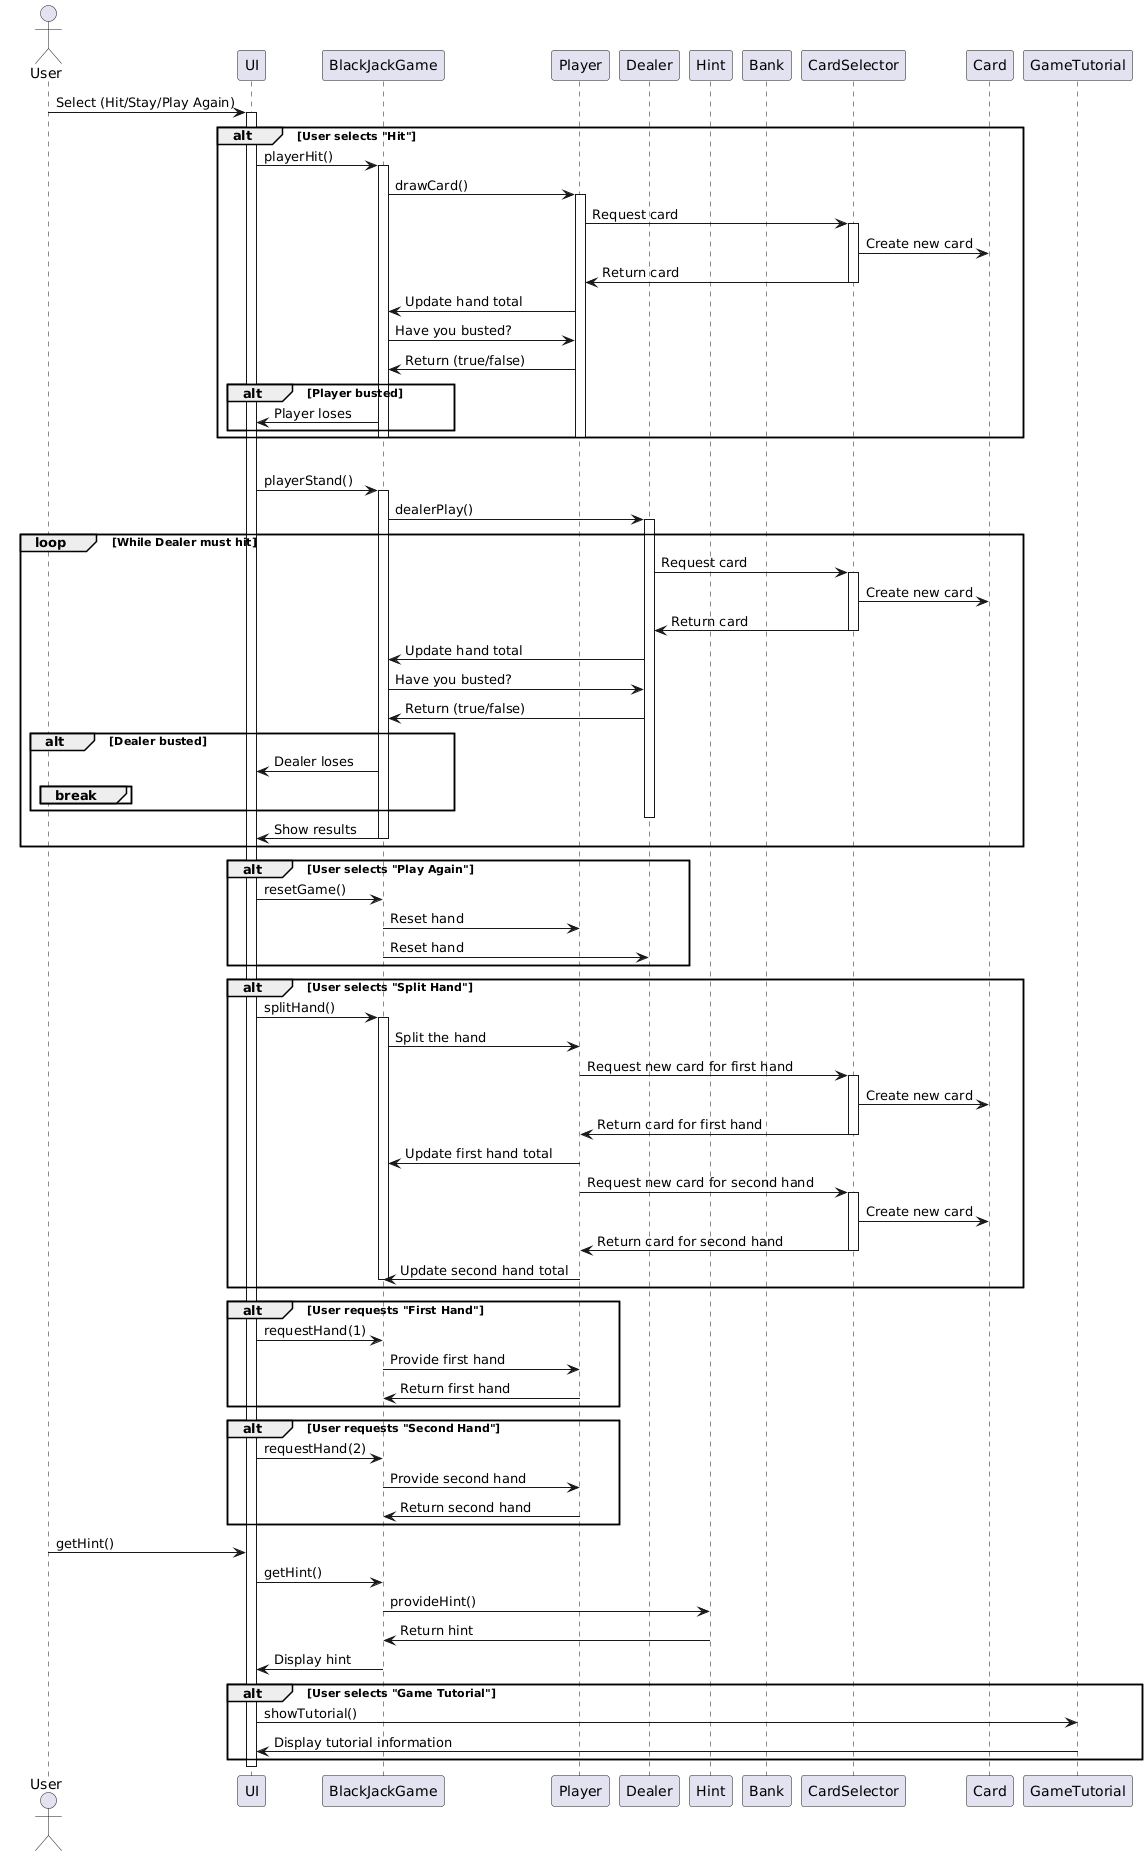

The diagram above was rendered by PlantUML. Its source (embedded in the PNG):
@startuml
actor User
participant UI
participant BlackJackGame
participant Player
participant Dealer
participant Hint
participant Bank
participant CardSelector
participant Card
participant GameTutorial

User -> UI: Select (Hit/Stay/Play Again)
activate UI

alt User selects "Hit"
    UI -> BlackJackGame: playerHit()
    activate BlackJackGame
    BlackJackGame -> Player: drawCard()
    activate Player
    Player -> CardSelector: Request card
    activate CardSelector
    CardSelector -> Card: Create new card
    CardSelector -> Player: Return card
    deactivate CardSelector
    Player -> BlackJackGame: Update hand total
    BlackJackGame -> Player: Have you busted?
    Player -> BlackJackGame: Return (true/false)
    alt Player busted
        BlackJackGame -> UI: Player loses
    end
    deactivate Player
    deactivate BlackJackGame
end

alt User selects "Stay"
    UI -> BlackJackGame: playerStand()
    activate BlackJackGame
    BlackJackGame -> Dealer: dealerPlay()
    activate Dealer
    loop While Dealer must hit
        Dealer -> CardSelector: Request card
        activate CardSelector
        CardSelector -> Card: Create new card
        CardSelector -> Dealer: Return card
        deactivate CardSelector
        Dealer -> BlackJackGame: Update hand total
        BlackJackGame -> Dealer: Have you busted?
        Dealer -> BlackJackGame: Return (true/false)
        alt Dealer busted
            BlackJackGame -> UI: Dealer loses
            break
        end
    end
    deactivate Dealer
    BlackJackGame -> UI: Show results
    deactivate BlackJackGame
end

alt User selects "Play Again"
    UI -> BlackJackGame: resetGame()
    BlackJackGame -> Player: Reset hand
    BlackJackGame -> Dealer: Reset hand
end

alt User selects "Split Hand"
    UI -> BlackJackGame: splitHand()
    activate BlackJackGame
    BlackJackGame -> Player: Split the hand
    Player -> CardSelector: Request new card for first hand
    activate CardSelector
    CardSelector -> Card: Create new card
    CardSelector -> Player: Return card for first hand
    deactivate CardSelector
    Player -> BlackJackGame: Update first hand total
    Player -> CardSelector: Request new card for second hand
    activate CardSelector
    CardSelector -> Card: Create new card
    CardSelector -> Player: Return card for second hand
    deactivate CardSelector
    Player -> BlackJackGame: Update second hand total
    deactivate BlackJackGame
end

alt User requests "First Hand"
    UI -> BlackJackGame: requestHand(1)
    BlackJackGame -> Player: Provide first hand
    Player -> BlackJackGame: Return first hand
end

alt User requests "Second Hand"
    UI -> BlackJackGame: requestHand(2)
    BlackJackGame -> Player: Provide second hand
    Player -> BlackJackGame: Return second hand
end

User -> UI: getHint()
UI -> BlackJackGame: getHint()
BlackJackGame -> Hint: provideHint()
Hint -> BlackJackGame: Return hint
BlackJackGame -> UI: Display hint

alt User selects "Game Tutorial"
    UI -> GameTutorial: showTutorial()
    GameTutorial -> UI: Display tutorial information
end

deactivate UI
@enduml